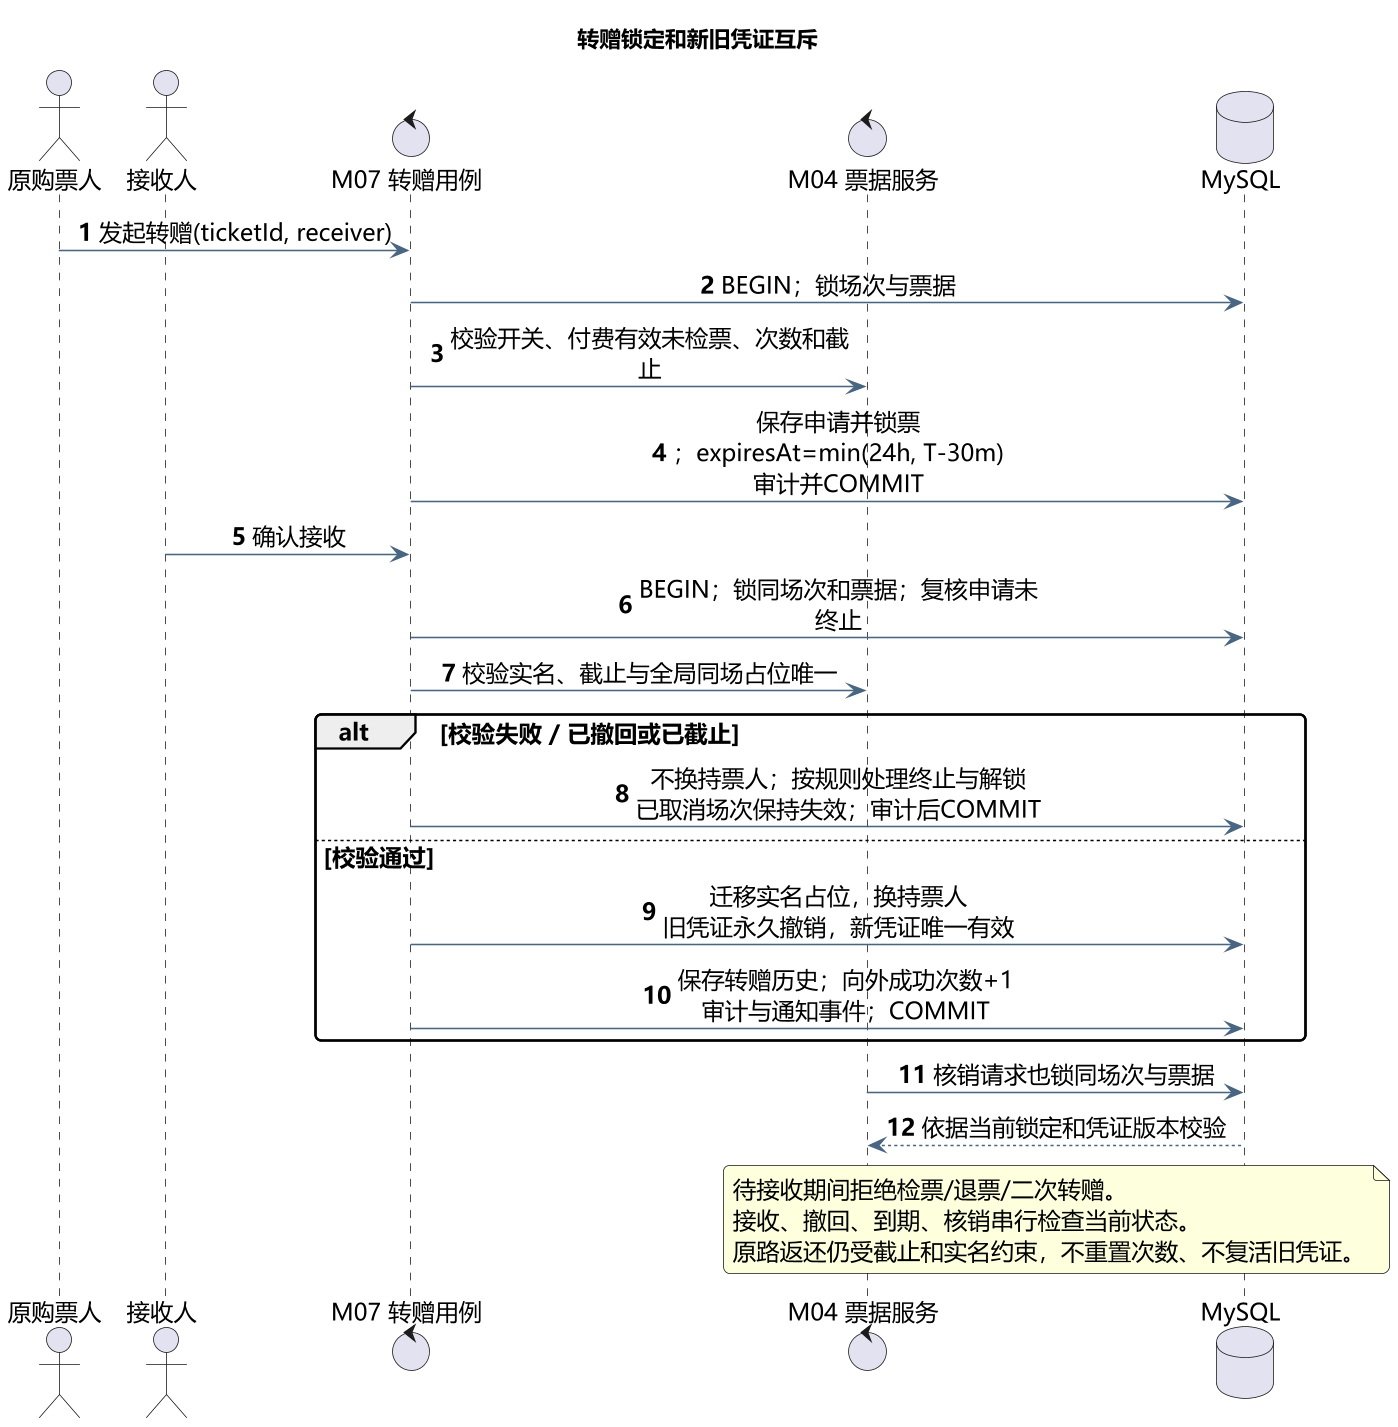

The diagram above was rendered by PlantUML. Its source (embedded in the PNG):
@startuml
skinparam backgroundColor #FFFFFF
skinparam defaultFontName Microsoft YaHei
skinparam defaultFontSize 15
skinparam shadowing false
skinparam roundcorner 8
skinparam ArrowColor #486581
skinparam classBackgroundColor #F1F6FA
skinparam classBorderColor #486581
skinparam componentBackgroundColor #F1F6FA
skinparam componentBorderColor #486581
skinparam usecaseBackgroundColor #F1F6FA
skinparam usecaseBorderColor #486581
skinparam sequenceMessageAlign center
skinparam maxMessageSize 260
skinparam dpi 150
title 转赠锁定和新旧凭证互斥
autonumber
actor "原购票人" as A
actor "接收人" as B
control "M07 转赠用例" as X
control "M04 票据服务" as S
database "MySQL" as DB
A -> X : 发起转赠(ticketId, receiver)
X -> DB : BEGIN；锁场次与票据
X -> S : 校验开关、付费有效未检票、次数和截止
X -> DB : 保存申请并锁票；expiresAt=min(24h, T-30m)\n审计并COMMIT
B -> X : 确认接收
X -> DB : BEGIN；锁同场次和票据；复核申请未终止
X -> S : 校验实名、截止与全局同场占位唯一
alt 校验失败 / 已撤回或已截止
 X -> DB : 不换持票人；按规则处理终止与解锁\n已取消场次保持失效；审计后COMMIT
else 校验通过
 X -> DB : 迁移实名占位，换持票人\n旧凭证永久撤销，新凭证唯一有效
 X -> DB : 保存转赠历史；向外成功次数+1\n审计与通知事件；COMMIT
end
S -> DB : 核销请求也锁同场次与票据
DB --> S : 依据当前锁定和凭证版本校验
note over S,DB
待接收期间拒绝检票/退票/二次转赠。
接收、撤回、到期、核销串行检查当前状态。
原路返还仍受截止和实名约束，不重置次数、不复活旧凭证。
end note
@enduml